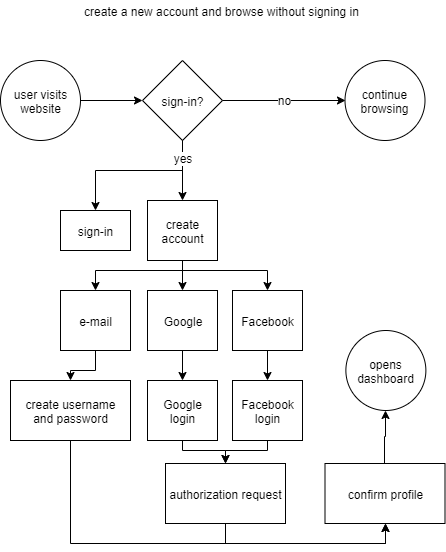

The diagram above was exported from draw.io. Its source (the exported page's mxGraphModel, read from the mxfile embedded in the PNG):
<mxGraphModel dx="1519" dy="654" grid="1" gridSize="10" guides="1" tooltips="1" connect="1" arrows="1" fold="1" page="1" pageScale="1" pageWidth="600" pageHeight="2300" math="0" shadow="0">
  <root>
    <mxCell id="0" />
    <mxCell id="1" parent="0" />
    <mxCell id="2" value="&lt;div style=&quot;text-align: left&quot;&gt;&lt;span&gt;create a new account and browse without signing in&lt;/span&gt;&lt;/div&gt;" style="text;html=1;strokeColor=none;fillColor=none;align=center;verticalAlign=middle;whiteSpace=wrap;rounded=0;" vertex="1" parent="1">
      <mxGeometry x="160" y="20" width="280" height="20" as="geometry" />
    </mxCell>
    <mxCell id="3" style="edgeStyle=orthogonalEdgeStyle;rounded=0;orthogonalLoop=1;jettySize=auto;html=1;entryX=0;entryY=0.5;entryDx=0;entryDy=0;fillColor=none;" edge="1" source="4" target="8" parent="1">
      <mxGeometry relative="1" as="geometry" />
    </mxCell>
    <mxCell id="4" value="user visits website" style="ellipse;whiteSpace=wrap;html=1;aspect=fixed;fillColor=none;" vertex="1" parent="1">
      <mxGeometry x="79" y="80" width="80" height="80" as="geometry" />
    </mxCell>
    <mxCell id="5" style="edgeStyle=orthogonalEdgeStyle;rounded=0;orthogonalLoop=1;jettySize=auto;html=1;entryX=0;entryY=0.5;entryDx=0;entryDy=0;fillColor=none;" edge="1" source="8" target="9" parent="1">
      <mxGeometry relative="1" as="geometry" />
    </mxCell>
    <mxCell id="6" style="edgeStyle=orthogonalEdgeStyle;rounded=0;orthogonalLoop=1;jettySize=auto;html=1;entryX=0.5;entryY=0;entryDx=0;entryDy=0;fillColor=none;" edge="1" source="8" target="14" parent="1">
      <mxGeometry relative="1" as="geometry" />
    </mxCell>
    <mxCell id="7" style="edgeStyle=orthogonalEdgeStyle;rounded=0;orthogonalLoop=1;jettySize=auto;html=1;entryX=0.5;entryY=0;entryDx=0;entryDy=0;fillColor=none;" edge="1" source="8" target="10" parent="1">
      <mxGeometry relative="1" as="geometry">
        <Array as="points">
          <mxPoint x="261" y="190" />
          <mxPoint x="174" y="190" />
        </Array>
      </mxGeometry>
    </mxCell>
    <mxCell id="8" value="sign-in?" style="rhombus;whiteSpace=wrap;html=1;fillColor=none;" vertex="1" parent="1">
      <mxGeometry x="221" y="80" width="80" height="80" as="geometry" />
    </mxCell>
    <mxCell id="9" value="continue browsing" style="ellipse;whiteSpace=wrap;html=1;aspect=fixed;fillColor=none;" vertex="1" parent="1">
      <mxGeometry x="423.5" y="80" width="80" height="80" as="geometry" />
    </mxCell>
    <mxCell id="10" value="sign-in" style="rounded=0;whiteSpace=wrap;html=1;fillColor=none;" vertex="1" parent="1">
      <mxGeometry x="139" y="230" width="70" height="40" as="geometry" />
    </mxCell>
    <mxCell id="11" style="edgeStyle=orthogonalEdgeStyle;rounded=0;orthogonalLoop=1;jettySize=auto;html=1;fillColor=none;" edge="1" source="14" target="18" parent="1">
      <mxGeometry relative="1" as="geometry" />
    </mxCell>
    <mxCell id="12" style="edgeStyle=orthogonalEdgeStyle;rounded=0;orthogonalLoop=1;jettySize=auto;html=1;fillColor=none;" edge="1" source="14" target="16" parent="1">
      <mxGeometry relative="1" as="geometry">
        <Array as="points">
          <mxPoint x="261" y="290" />
          <mxPoint x="174" y="290" />
        </Array>
      </mxGeometry>
    </mxCell>
    <mxCell id="13" style="edgeStyle=orthogonalEdgeStyle;rounded=0;orthogonalLoop=1;jettySize=auto;html=1;entryX=0.5;entryY=0;entryDx=0;entryDy=0;fillColor=none;" edge="1" source="14" target="20" parent="1">
      <mxGeometry relative="1" as="geometry">
        <Array as="points">
          <mxPoint x="261" y="290" />
          <mxPoint x="346" y="290" />
        </Array>
      </mxGeometry>
    </mxCell>
    <mxCell id="14" value="create account" style="rounded=0;whiteSpace=wrap;html=1;fillColor=none;" vertex="1" parent="1">
      <mxGeometry x="226" y="220" width="70" height="60" as="geometry" />
    </mxCell>
    <mxCell id="15" style="edgeStyle=orthogonalEdgeStyle;rounded=0;orthogonalLoop=1;jettySize=auto;html=1;entryX=0.5;entryY=0;entryDx=0;entryDy=0;fillColor=none;" edge="1" source="16" target="22" parent="1">
      <mxGeometry relative="1" as="geometry" />
    </mxCell>
    <mxCell id="16" value="e-mail" style="rounded=0;whiteSpace=wrap;html=1;fillColor=none;" vertex="1" parent="1">
      <mxGeometry x="139" y="310" width="70" height="60" as="geometry" />
    </mxCell>
    <mxCell id="17" style="edgeStyle=orthogonalEdgeStyle;rounded=0;orthogonalLoop=1;jettySize=auto;html=1;fillColor=none;" edge="1" source="18" target="26" parent="1">
      <mxGeometry relative="1" as="geometry" />
    </mxCell>
    <mxCell id="18" value="Google" style="rounded=0;whiteSpace=wrap;html=1;fillColor=none;" vertex="1" parent="1">
      <mxGeometry x="226" y="310" width="70" height="60" as="geometry" />
    </mxCell>
    <mxCell id="19" style="edgeStyle=orthogonalEdgeStyle;rounded=0;orthogonalLoop=1;jettySize=auto;html=1;fillColor=none;" edge="1" source="20" target="24" parent="1">
      <mxGeometry relative="1" as="geometry" />
    </mxCell>
    <mxCell id="20" value="Facebook" style="rounded=0;whiteSpace=wrap;html=1;fillColor=none;" vertex="1" parent="1">
      <mxGeometry x="311" y="310" width="70" height="60" as="geometry" />
    </mxCell>
    <mxCell id="21" style="edgeStyle=orthogonalEdgeStyle;rounded=0;orthogonalLoop=1;jettySize=auto;html=1;entryX=0.5;entryY=1;entryDx=0;entryDy=0;fillColor=none;" edge="1" source="22" target="30" parent="1">
      <mxGeometry relative="1" as="geometry">
        <Array as="points">
          <mxPoint x="149" y="563" />
          <mxPoint x="464" y="563" />
        </Array>
      </mxGeometry>
    </mxCell>
    <mxCell id="22" value="create username &lt;br&gt;and password" style="rounded=0;whiteSpace=wrap;html=1;fillColor=none;" vertex="1" parent="1">
      <mxGeometry x="89" y="400" width="120" height="60" as="geometry" />
    </mxCell>
    <mxCell id="23" style="edgeStyle=orthogonalEdgeStyle;rounded=0;orthogonalLoop=1;jettySize=auto;html=1;entryX=0.5;entryY=0;entryDx=0;entryDy=0;fillColor=none;" edge="1" source="24" target="28" parent="1">
      <mxGeometry relative="1" as="geometry">
        <Array as="points">
          <mxPoint x="346" y="470" />
          <mxPoint x="304" y="470" />
        </Array>
      </mxGeometry>
    </mxCell>
    <mxCell id="24" value="Facebook login" style="rounded=0;whiteSpace=wrap;html=1;fillColor=none;" vertex="1" parent="1">
      <mxGeometry x="311" y="400" width="70" height="60" as="geometry" />
    </mxCell>
    <mxCell id="25" style="edgeStyle=orthogonalEdgeStyle;rounded=0;orthogonalLoop=1;jettySize=auto;html=1;fillColor=none;" edge="1" source="26" target="28" parent="1">
      <mxGeometry relative="1" as="geometry">
        <Array as="points">
          <mxPoint x="261" y="470" />
          <mxPoint x="304" y="470" />
        </Array>
      </mxGeometry>
    </mxCell>
    <mxCell id="26" value="Google login" style="rounded=0;whiteSpace=wrap;html=1;fillColor=none;" vertex="1" parent="1">
      <mxGeometry x="226" y="400" width="70" height="60" as="geometry" />
    </mxCell>
    <mxCell id="27" style="edgeStyle=orthogonalEdgeStyle;rounded=0;orthogonalLoop=1;jettySize=auto;html=1;entryX=0.5;entryY=1;entryDx=0;entryDy=0;fillColor=none;" edge="1" source="28" target="30" parent="1">
      <mxGeometry relative="1" as="geometry">
        <Array as="points">
          <mxPoint x="304" y="563" />
          <mxPoint x="464" y="563" />
        </Array>
      </mxGeometry>
    </mxCell>
    <mxCell id="28" value="authorization request" style="rounded=0;whiteSpace=wrap;html=1;fillColor=none;" vertex="1" parent="1">
      <mxGeometry x="244" y="483" width="120" height="60" as="geometry" />
    </mxCell>
    <mxCell id="29" style="edgeStyle=orthogonalEdgeStyle;rounded=0;orthogonalLoop=1;jettySize=auto;html=1;entryX=0.5;entryY=1;entryDx=0;entryDy=0;fillColor=none;" edge="1" source="30" target="33" parent="1">
      <mxGeometry relative="1" as="geometry">
        <Array as="points">
          <mxPoint x="463" y="456" />
        </Array>
      </mxGeometry>
    </mxCell>
    <mxCell id="30" value="confirm profile" style="rounded=0;whiteSpace=wrap;html=1;fillColor=none;" vertex="1" parent="1">
      <mxGeometry x="403.5" y="483" width="120" height="60" as="geometry" />
    </mxCell>
    <mxCell id="31" value="&lt;span style=&quot;&quot;&gt;no&lt;/span&gt;" style="text;html=1;strokeColor=none;fillColor=none;align=center;verticalAlign=middle;whiteSpace=wrap;rounded=0;labelBackgroundColor=#ffffff;" vertex="1" parent="1">
      <mxGeometry x="346" y="109" width="33" height="20" as="geometry" />
    </mxCell>
    <mxCell id="32" value="&lt;span&gt;yes&lt;/span&gt;" style="text;html=1;strokeColor=none;fillColor=none;align=center;verticalAlign=middle;whiteSpace=wrap;rounded=0;labelBackgroundColor=#ffffff;" vertex="1" parent="1">
      <mxGeometry x="244" y="167" width="33" height="20" as="geometry" />
    </mxCell>
    <mxCell id="33" value="opens dashboard" style="ellipse;whiteSpace=wrap;html=1;aspect=fixed;labelBackgroundColor=none;fillColor=none;" vertex="1" parent="1">
      <mxGeometry x="424.37931034482756" y="350" width="80" height="80" as="geometry" />
    </mxCell>
  </root>
</mxGraphModel>